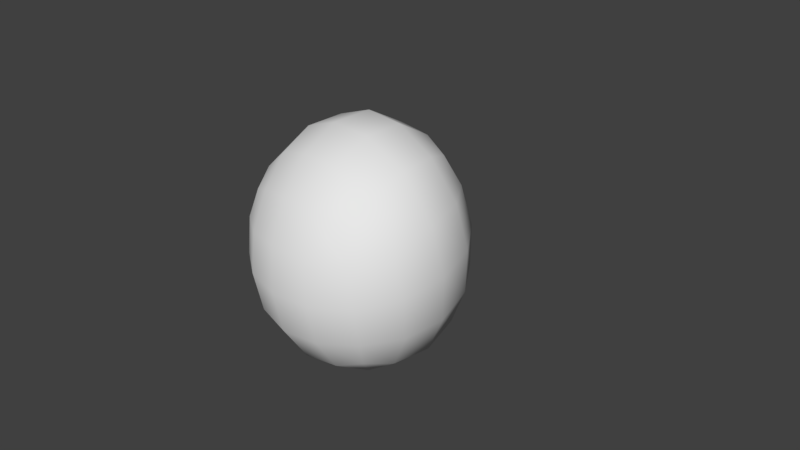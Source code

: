 # Source: Asteroid_1.blend  (saved by Blender 2.78.0; exported with 4.5.12 LTS)
import bpy
from mathutils import Matrix  # noqa: F401  (used for matrix-valued properties, if any)

bpy.ops.wm.read_factory_settings(use_empty=True)
scene = bpy.context.scene
scene.name = 'Scene'

# ---- collections
col_collection_1 = bpy.data.collections.new('Collection 1'); scene.collection.children.link(col_collection_1)

# ---- world
world_world = bpy.data.worlds.new('World'); scene.world = world_world
world_world.color = (0.05088, 0.05088, 0.05088)
world_world.use_sun_shadow = False
world_world.sun_shadow_jitter_overblur = 0.0
world_world.cycles.sampling_method = 'MANUAL'

# ---- cameras
cam_camera = bpy.data.cameras.new('Camera')
cam_camera.clip_end = 100.0
cam_camera.lens = 35.0
cam_camera.sensor_width = 32.0
cam_camera.sensor_height = 18.0
cam_camera.ortho_scale = 7.314
cam_camera.dof.focus_distance = 0.0

# ---- meshes
me_cube_001 = bpy.data.meshes.new('Cube.001')
me_cube_001.from_pydata([(-1.0, -1.0, -1.0), (-1.0, -1.0, 1.0), (-1.0, 1.0, -1.0), (-2.004, 1.308, 0.9779), (1.0, -1.0, -1.0), (1.0, -1.0, 1.0), (1.0, 1.0, -1.0), (1.029, 0.3516, 2.088)], [], [(0, 1, 3, 2), (2, 3, 7, 6), (6, 7, 5, 4), (4, 5, 1, 0), (2, 6, 4, 0), (7, 3, 1, 5)])
me_cube_001.polygons.foreach_set('use_smooth', [True] * 6)
_uv = me_cube_001.uv_layers.new(name='UVMap')
_uv.uv.foreach_set('vector', [0.9555, 0.2561, 0.9684, 0.7421, 0.716, 0.7119, 0.8296, 0.3132, 0.8296, 0.3132, 0.716, 0.7119, 0.3792, 0.8158, 0.6271, 0.1488, 0.6271, 0.1488, 0.3792, 0.8158, 0.3296, 0.4239, 0.2851, 0.03869, 0.2851, 0.03869, 0.3296, 0.4239, 0.1271, 0.5883, 0.03234, 0.2387, 0.8296, 0.3132, 0.6271, 0.1488, 0.9229, 0.1131, 0.9555, 0.2561, 0.3792, 0.8158, 0.716, 0.7119, 0.9684, 0.7421, 0.8013, 0.9621])
me_cube_001.use_remesh_preserve_volume = False
me_cube_001.use_remesh_preserve_attributes = False
me_cube_001.use_mirror_vertex_groups = False
me_cube_001.update()

# ---- objects
ob_cube = bpy.data.objects.new('Cube', me_cube_001)
ob_camera = bpy.data.objects.new('Camera', cam_camera)

# ---- transforms, parenting, visibility, modifiers, constraints
ob_cube.location = (0.0, 0.0, 0.0)
ob_cube.scale = (1.152, 1.152, 1.152)
ob_cube.lineart.crease_threshold = 0.0
_m = ob_cube.modifiers.new('Subsurf.001', 'SUBSURF')
_m.uv_smooth = 'PRESERVE_CORNERS'
_m.quality = 2
_m.levels = 4
_m.show_only_control_edges = False
_m = ob_cube.modifiers.new('Displace', 'DISPLACE')
_m.strength = 0.9
ob_camera.location = (7.481, -6.508, 5.344)
ob_camera.rotation_euler = (1.109, 0.0, 0.8149)
ob_camera.lock_rotations_4d = False
ob_camera.empty_display_type = 'ARROWS'
ob_camera.color = (0.0, 0.0, 0.0, 0.0)
ob_camera.display_type = 'WIRE'
ob_camera.lineart.crease_threshold = 0.0

# ---- collection membership
col_collection_1.objects.link(ob_cube)
col_collection_1.objects.link(ob_camera)

# ---- scene / render settings (as saved in the file)
scene.camera = ob_camera
scene.frame_start = 1; scene.frame_end = 250; scene.frame_set(1)
scene.render.engine = 'CYCLES'
scene.render.resolution_percentage = 50
scene.render.dither_intensity = 0.0
scene.cycles.use_denoising = False
scene.cycles.samples = 128
scene.cycles.sampling_pattern = 'TABULATED_SOBOL'
scene.cycles.light_sampling_threshold = 0.0
scene.cycles.use_adaptive_sampling = False
scene.cycles.use_light_tree = False
scene.cycles.blur_glossy = 0.0
scene.cycles.sample_clamp_indirect = 0.0
scene.view_settings.view_transform = 'Standard'
bpy.context.view_layer.update()

# ---- added for rendering (the .blend has no usable light): sun
light_auto_sun = bpy.data.lights.new('AutoSun', 'SUN')
light_auto_sun.energy = 3.0
light_auto_sun.angle = 0.0523599
ob_auto_sun = bpy.data.objects.new('AutoSun', light_auto_sun)
scene.collection.objects.link(ob_auto_sun)
ob_auto_sun.rotation_euler = (0.872665, 0.174533, 0.523599)
bpy.context.view_layer.update()
